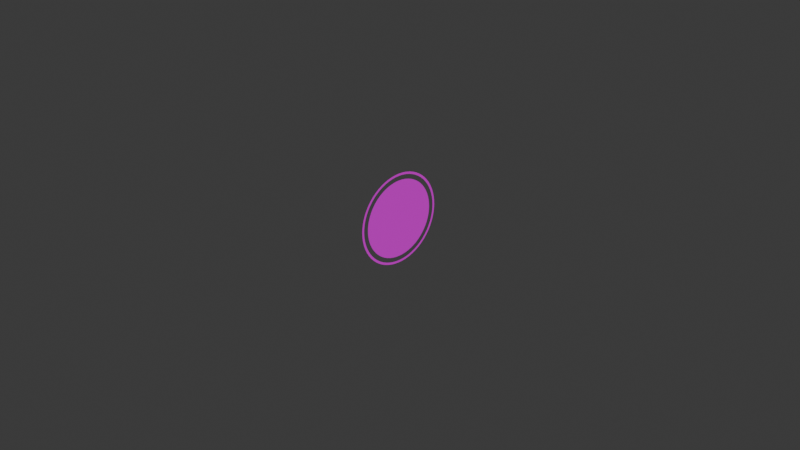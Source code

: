 # Source: Orbe.blend  (saved by Blender 4.5.90; exported with 4.5.12 LTS)
import bpy
from mathutils import Matrix  # noqa: F401  (used for matrix-valued properties, if any)

bpy.ops.wm.read_factory_settings(use_empty=True)
scene = bpy.context.scene
scene.name = 'Scene'

# ---- collections
col_collection = bpy.data.collections.new('Collection'); scene.collection.children.link(col_collection)

# ---- images (referenced by path relative to the original .blend; pixels are not part of the script)
import os
ASSET_DIR = os.environ.get("B2B_ASSET_DIR", "")  # directory of the original .blend (textures are referenced by path, not embedded)
HERE = os.path.dirname(os.path.abspath(__file__))  # packed textures are extracted next to this script under _unpacked/

def load_image(name, relpath, width, height, colorspace="sRGB"):
    """Load a texture the original file referenced (path relative to the .blend, or extracted next to this script)."""
    p = next((c for c in (os.path.join(HERE, relpath), os.path.join(ASSET_DIR, relpath)) if relpath and os.path.exists(c)), "")
    if p:
        img = bpy.data.images.load(p, check_existing=True)
        img.name = name
    else:  # same state as the original file: an image datablock whose file is absent (Cycles renders it pink)
        img = bpy.data.images.new(name, width, height)
        img.source = "FILE"
        img.filepath = "//" + (relpath or name)
    img.colorspace_settings.name = colorspace
    return img
img_colores_png = load_image('colores.png', 'colores.png', 1024, 1024, 'sRGB')

# ---- materials (node trees are filled in below, after node groups)
mat_material_001 = bpy.data.materials.new('Material.001')

# ---- material node trees
mat_material_001.use_nodes = True; mat_material_001.node_tree.nodes.clear()
_N = mat_material_001.node_tree.nodes; _L = mat_material_001.node_tree.links
n0 = _N.new('ShaderNodeBsdfPrincipled'); n0.name = 'Principled BSDF'; n0.location = (-200, 100)
n1 = _N.new('ShaderNodeOutputMaterial'); n1.name = 'Material Output'; n1.location = (200, 100)
n2 = _N.new('ShaderNodeTexImage'); n2.name = 'Image Texture'; n2.location = (-490, 80)
n2.image = img_colores_png
_L.new(n0.outputs[0], n1.inputs[0])
_L.new(n2.outputs[0], n0.inputs[0])
n1.is_active_output = True

# ---- world
world_world = bpy.data.worlds.new('World'); scene.world = world_world
world_world.use_nodes = True; world_world.node_tree.nodes.clear()
_N = world_world.node_tree.nodes; _L = world_world.node_tree.links
n0 = _N.new('ShaderNodeOutputWorld'); n0.name = 'World Output'; n0.location = (200, 100)
n1 = _N.new('ShaderNodeBackground'); n1.name = 'Background'; n1.location = (-200, 100)
n1.inputs[0].default_value = (0.05088, 0.05088, 0.05088, 1.0)
_L.new(n1.outputs[0], n0.inputs[0])
n0.is_active_output = True
world_world.color = (0.05088, 0.05088, 0.05088)
world_world.sun_shadow_jitter_overblur = 0.0

# ---- cameras
cam_camera = bpy.data.cameras.new('Camera')
cam_camera.clip_end = 100.0
cam_camera.ortho_scale = 7.314

# ---- meshes
me_circle_003 = bpy.data.meshes.new('Circle.003')
me_circle_003.from_pydata([(0.0, 0.5, 0.0), (2.142e-09, 0.4976, 0.04901), (4.264e-09, 0.4904, 0.09755), (6.344e-09, 0.4785, 0.1451), (8.364e-09, 0.4619, 0.1913), (1.03e-08, 0.441, 0.2357), (1.214e-08, 0.4157, 0.2778), (1.387e-08, 0.3865, 0.3172), (1.545e-08, 0.3536, 0.3536), (1.689e-08, 0.3172, 0.3865), (1.817e-08, 0.2778, 0.4157), (1.928e-08, 0.2357, 0.441), (2.019e-08, 0.1913, 0.4619), (2.091e-08, 0.1451, 0.4785), (2.144e-08, 0.09755, 0.4904), (2.175e-08, 0.04901, 0.4976), (2.186e-08, 0.0, 0.5), (2.175e-08, -0.04901, 0.4976), (2.144e-08, -0.09755, 0.4904), (2.091e-08, -0.1451, 0.4785), (2.019e-08, -0.1913, 0.4619), (1.928e-08, -0.2357, 0.441), (1.817e-08, -0.2778, 0.4157), (1.689e-08, -0.3172, 0.3865), (1.545e-08, -0.3536, 0.3536), (1.387e-08, -0.3865, 0.3172), (1.214e-08, -0.4157, 0.2778), (1.03e-08, -0.441, 0.2357), (8.364e-09, -0.4619, 0.1913), (6.344e-09, -0.4785, 0.1451), (4.264e-09, -0.4904, 0.09755), (2.142e-09, -0.4976, 0.04901), (0.0, -0.5, 0.0), (-2.142e-09, -0.4976, -0.04901), (-4.264e-09, -0.4904, -0.09755), (-6.344e-09, -0.4785, -0.1451), (-8.364e-09, -0.4619, -0.1913), (-1.03e-08, -0.441, -0.2357), (-1.214e-08, -0.4157, -0.2778), (-1.387e-08, -0.3865, -0.3172), (-1.545e-08, -0.3536, -0.3536), (-1.689e-08, -0.3172, -0.3865), (-1.817e-08, -0.2778, -0.4157), (-1.928e-08, -0.2357, -0.441), (-2.019e-08, -0.1913, -0.4619), (-2.091e-08, -0.1451, -0.4785), (-2.144e-08, -0.09755, -0.4904), (-2.175e-08, -0.04901, -0.4976), (-2.186e-08, 0.0, -0.5), (-2.175e-08, 0.04901, -0.4976), (-2.144e-08, 0.09755, -0.4904), (-2.091e-08, 0.1451, -0.4785), (-2.019e-08, 0.1913, -0.4619), (-1.928e-08, 0.2357, -0.441), (-1.817e-08, 0.2778, -0.4157), (-1.689e-08, 0.3172, -0.3865), (-1.545e-08, 0.3536, -0.3536), (-1.387e-08, 0.3865, -0.3172), (-1.214e-08, 0.4157, -0.2778), (-1.03e-08, 0.441, -0.2357), (-8.364e-09, 0.4619, -0.1913), (-6.344e-09, 0.4785, -0.1451), (-4.264e-09, 0.4904, -0.09755), (-2.142e-09, 0.4976, -0.04901), (7.946e-09, 0.4388, 0.1818), (9.788e-09, 0.4189, 0.2239), (6.027e-09, 0.4545, 0.1379), (4.051e-09, 0.4659, 0.09267), (2.035e-09, 0.4727, 0.04656), (1.918e-08, 0.1818, 0.4388), (1.987e-08, 0.1379, 0.4545), (1.831e-08, 0.2239, 0.4189), (1.605e-08, 0.3013, 0.3672), (1.726e-08, 0.2639, 0.3949), (2.036e-08, -0.09267, 0.4659), (2.066e-08, -0.04656, 0.4727), (1.918e-08, -0.1818, 0.4388), (1.831e-08, -0.2239, 0.4189), (1.987e-08, -0.1379, 0.4545), (1.317e-08, -0.3672, 0.3013), (1.154e-08, -0.3949, 0.2639), (7.946e-09, -0.4388, 0.1818), (6.027e-09, -0.4545, 0.1379), (9.788e-09, -0.4189, 0.2239), (-2.035e-09, -0.4727, -0.04656), (-4.051e-09, -0.4659, -0.09267), (-7.946e-09, -0.4388, -0.1818), (-9.788e-09, -0.4189, -0.2239), (-6.027e-09, -0.4545, -0.1379), (-1.605e-08, -0.3013, -0.3672), (-1.726e-08, -0.2639, -0.3949), (-1.918e-08, -0.1818, -0.4388), (-1.987e-08, -0.1379, -0.4545), (-1.831e-08, -0.2239, -0.4189), (-1.918e-08, 0.1818, -0.4388), (-1.831e-08, 0.2239, -0.4189), (-2.036e-08, 0.09267, -0.4659), (-2.066e-08, 0.04656, -0.4727), (-1.987e-08, 0.1379, -0.4545), (-7.946e-09, 0.4388, -0.1818), (-6.027e-09, 0.4545, -0.1379), (-9.788e-09, 0.4189, -0.2239), (-1.154e-08, 0.3949, -0.2639), (-1.317e-08, 0.3672, -0.3013), (2.036e-08, 0.09267, 0.4659), (1.468e-08, 0.3359, 0.3359), (1.154e-08, 0.3949, 0.2639), (1.317e-08, 0.3672, 0.3013), (-3.178e-24, 0.475, -7.27e-17), (2.076e-08, 0.0, 0.475), (1.726e-08, -0.2639, 0.3949), (1.468e-08, -0.3359, 0.3359), (4.051e-09, -0.4659, 0.09267), (1.605e-08, -0.3013, 0.3672), (-3.178e-24, -0.475, -7.27e-17), (-1.154e-08, -0.3949, -0.2639), (-1.468e-08, -0.3359, -0.3359), (-2.036e-08, -0.09267, -0.4659), (-1.317e-08, -0.3672, -0.3013), (-4.051e-09, 0.4659, -0.09267), (-1.468e-08, 0.3359, -0.3359), (-1.726e-08, 0.2639, -0.3949), (-1.605e-08, 0.3013, -0.3672), (-2.076e-08, 0.0, -0.475), (2.066e-08, 0.04656, 0.4727), (2.035e-09, -0.4727, 0.04656), (-2.066e-08, -0.04656, -0.4727), (-2.035e-09, 0.4727, -0.04656), (0.0, 0.4, 0.0), (0.0, 0.425, 0.0), (1.821e-09, 0.423, 0.04166), (1.714e-09, 0.3981, 0.03921), (3.624e-09, 0.4168, 0.08291), (3.411e-09, 0.3923, 0.07804), (5.393e-09, 0.4067, 0.1234), (5.075e-09, 0.3828, 0.1161), (7.109e-09, 0.3926, 0.1626), (6.691e-09, 0.3696, 0.1531), (8.757e-09, 0.3748, 0.2003), (8.242e-09, 0.3528, 0.1886), (1.032e-08, 0.3534, 0.2361), (9.714e-09, 0.3326, 0.2222), (1.179e-08, 0.3285, 0.2696), (1.109e-08, 0.3092, 0.2538), (1.314e-08, 0.3005, 0.3005), (1.236e-08, 0.2828, 0.2828), (1.436e-08, 0.2696, 0.3285), (1.352e-08, 0.2538, 0.3092), (1.545e-08, 0.2361, 0.3534), (1.454e-08, 0.2222, 0.3326), (1.638e-08, 0.2003, 0.3748), (1.542e-08, 0.1886, 0.3528), (1.716e-08, 0.1626, 0.3926), (1.615e-08, 0.1531, 0.3696), (1.673e-08, 0.1161, 0.3828), (1.778e-08, 0.1234, 0.4067), (1.822e-08, 0.08291, 0.4168), (1.715e-08, 0.07804, 0.3923), (1.74e-08, 0.03921, 0.3981), (1.849e-08, 0.04166, 0.423), (1.748e-08, 0.0, 0.4), (1.858e-08, 0.0, 0.425), (1.74e-08, -0.03921, 0.3981), (1.849e-08, -0.04166, 0.423), (1.715e-08, -0.07804, 0.3923), (1.822e-08, -0.08291, 0.4168), (1.673e-08, -0.1161, 0.3828), (1.778e-08, -0.1234, 0.4067), (1.615e-08, -0.1531, 0.3696), (1.716e-08, -0.1626, 0.3926), (1.542e-08, -0.1886, 0.3528), (1.638e-08, -0.2003, 0.3748), (1.454e-08, -0.2222, 0.3326), (1.545e-08, -0.2361, 0.3534), (1.436e-08, -0.2696, 0.3285), (1.352e-08, -0.2538, 0.3092), (1.236e-08, -0.2828, 0.2828), (1.314e-08, -0.3005, 0.3005), (1.109e-08, -0.3092, 0.2538), (1.179e-08, -0.3285, 0.2696), (9.714e-09, -0.3326, 0.2222), (1.032e-08, -0.3534, 0.2361), (8.757e-09, -0.3748, 0.2003), (8.242e-09, -0.3528, 0.1886), (6.691e-09, -0.3696, 0.1531), (7.109e-09, -0.3926, 0.1626), (5.075e-09, -0.3828, 0.1161), (5.393e-09, -0.4067, 0.1234), (3.411e-09, -0.3923, 0.07804), (3.624e-09, -0.4168, 0.08291), (1.714e-09, -0.3981, 0.03921), (1.821e-09, -0.423, 0.04166), (0.0, -0.4, 0.0), (0.0, -0.425, 0.0), (-1.714e-09, -0.3981, -0.03921), (-1.821e-09, -0.423, -0.04166), (-3.411e-09, -0.3923, -0.07804), (-3.624e-09, -0.4168, -0.08291), (-5.393e-09, -0.4067, -0.1234), (-5.075e-09, -0.3828, -0.1161), (-7.109e-09, -0.3926, -0.1626), (-6.691e-09, -0.3696, -0.1531), (-8.757e-09, -0.3748, -0.2003), (-8.242e-09, -0.3528, -0.1886), (-9.714e-09, -0.3326, -0.2222), (-1.032e-08, -0.3534, -0.2361), (-1.179e-08, -0.3285, -0.2696), (-1.109e-08, -0.3092, -0.2538), (-1.314e-08, -0.3005, -0.3005), (-1.236e-08, -0.2828, -0.2828), (-1.436e-08, -0.2696, -0.3285), (-1.352e-08, -0.2538, -0.3092), (-1.545e-08, -0.2361, -0.3534), (-1.454e-08, -0.2222, -0.3326), (-1.638e-08, -0.2003, -0.3748), (-1.542e-08, -0.1886, -0.3528), (-1.716e-08, -0.1626, -0.3926), (-1.615e-08, -0.1531, -0.3696), (-1.778e-08, -0.1234, -0.4067), (-1.673e-08, -0.1161, -0.3828), (-1.822e-08, -0.08291, -0.4168), (-1.715e-08, -0.07804, -0.3923), (-1.849e-08, -0.04166, -0.423), (-1.74e-08, -0.03921, -0.3981), (-1.748e-08, 0.0, -0.4), (-1.858e-08, 0.0, -0.425), (-1.849e-08, 0.04166, -0.423), (-1.74e-08, 0.03921, -0.3981), (-1.822e-08, 0.08291, -0.4168), (-1.715e-08, 0.07804, -0.3923), (-1.778e-08, 0.1234, -0.4067), (-1.673e-08, 0.1161, -0.3828), (-1.716e-08, 0.1626, -0.3926), (-1.615e-08, 0.1531, -0.3696), (-1.542e-08, 0.1886, -0.3528), (-1.638e-08, 0.2003, -0.3748), (-1.454e-08, 0.2222, -0.3326), (-1.545e-08, 0.2361, -0.3534), (-1.436e-08, 0.2696, -0.3285), (-1.352e-08, 0.2538, -0.3092), (-1.236e-08, 0.2828, -0.2828), (-1.314e-08, 0.3005, -0.3005), (-1.179e-08, 0.3285, -0.2696), (-1.109e-08, 0.3092, -0.2538), (-1.032e-08, 0.3534, -0.2361), (-9.714e-09, 0.3326, -0.2222), (-8.757e-09, 0.3748, -0.2003), (-8.242e-09, 0.3528, -0.1886), (-7.109e-09, 0.3926, -0.1626), (-6.691e-09, 0.3696, -0.1531), (-5.393e-09, 0.4067, -0.1234), (-5.075e-09, 0.3828, -0.1161), (-3.624e-09, 0.4168, -0.08291), (-3.411e-09, 0.3923, -0.07804), (-1.821e-09, 0.423, -0.04166), (-1.714e-09, 0.3981, -0.03921), (0.0, 0.4, 0.0), (1.714e-09, 0.3981, 0.03921), (3.411e-09, 0.3923, 0.07804), (5.075e-09, 0.3828, 0.1161), (6.691e-09, 0.3696, 0.1531), (8.242e-09, 0.3528, 0.1886), (9.714e-09, 0.3326, 0.2222), (1.109e-08, 0.3092, 0.2538), (1.236e-08, 0.2828, 0.2828), (1.352e-08, 0.2538, 0.3092), (1.454e-08, 0.2222, 0.3326), (1.542e-08, 0.1886, 0.3528), (1.615e-08, 0.1531, 0.3696), (1.673e-08, 0.1161, 0.3828), (1.715e-08, 0.07804, 0.3923), (1.74e-08, 0.03921, 0.3981), (1.748e-08, 0.0, 0.4), (1.74e-08, -0.03921, 0.3981), (1.715e-08, -0.07804, 0.3923), (1.673e-08, -0.1161, 0.3828), (1.615e-08, -0.1531, 0.3696), (1.542e-08, -0.1886, 0.3528), (1.454e-08, -0.2222, 0.3326), (1.352e-08, -0.2538, 0.3092), (1.236e-08, -0.2828, 0.2828), (1.109e-08, -0.3092, 0.2538), (9.714e-09, -0.3326, 0.2222), (8.242e-09, -0.3528, 0.1886), (6.691e-09, -0.3696, 0.1531), (5.075e-09, -0.3828, 0.1161), (3.411e-09, -0.3923, 0.07804), (1.714e-09, -0.3981, 0.03921), (0.0, -0.4, 0.0), (-1.714e-09, -0.3981, -0.03921), (-3.411e-09, -0.3923, -0.07804), (-5.075e-09, -0.3828, -0.1161), (-6.691e-09, -0.3696, -0.1531), (-8.242e-09, -0.3528, -0.1886), (-9.714e-09, -0.3326, -0.2222), (-1.109e-08, -0.3092, -0.2538), (-1.236e-08, -0.2828, -0.2828), (-1.352e-08, -0.2538, -0.3092), (-1.454e-08, -0.2222, -0.3326), (-1.542e-08, -0.1886, -0.3528), (-1.615e-08, -0.1531, -0.3696), (-1.673e-08, -0.1161, -0.3828), (-1.715e-08, -0.07804, -0.3923), (-1.74e-08, -0.03921, -0.3981), (-1.748e-08, 0.0, -0.4), (-1.74e-08, 0.03921, -0.3981), (-1.715e-08, 0.07804, -0.3923), (-1.673e-08, 0.1161, -0.3828), (-1.615e-08, 0.1531, -0.3696), (-1.542e-08, 0.1886, -0.3528), (-1.454e-08, 0.2222, -0.3326), (-1.352e-08, 0.2538, -0.3092), (-1.236e-08, 0.2828, -0.2828), (-1.109e-08, 0.3092, -0.2538), (-9.714e-09, 0.3326, -0.2222), (-8.242e-09, 0.3528, -0.1886), (-6.691e-09, 0.3696, -0.1531), (-5.075e-09, 0.3828, -0.1161), (-3.411e-09, 0.3923, -0.07804), (-1.714e-09, 0.3981, -0.03921)], [], [(71, 11, 12, 13, 14, 15, 16, 17, 18, 19, 20, 21, 22, 23, 24, 25, 26, 27, 28, 29, 30, 31, 32, 33, 34, 35, 36, 37, 38, 39, 40, 41, 42, 43, 93, 90, 89, 116, 118, 115, 87, 86, 88, 85, 84, 114, 125, 112, 82, 81, 83, 80, 79, 111, 113, 110, 77, 76, 78, 74, 75, 109, 124, 104, 70, 69), (43, 44, 45, 46, 47, 48, 49, 50, 51, 52, 53, 54, 55, 56, 57, 58, 59, 60, 61, 62, 63, 0, 1, 2, 3, 4, 5, 6, 7, 8, 9, 10, 11, 71, 73, 72, 105, 107, 106, 65, 64, 66, 67, 68, 108, 127, 119, 100, 99, 101, 102, 103, 120, 122, 121, 95, 94, 98, 96, 97, 123, 126, 117, 92, 91, 93), (206, 208, 210, 212, 214, 216, 218, 220, 222, 225, 226, 228, 230, 232, 235, 237, 238, 239, 236, 234, 233, 231, 229, 227, 224, 223, 221, 219, 217, 215, 213, 211, 209, 207), (240, 239, 238, 241, 242, 244, 246, 248, 250, 252, 254, 129, 130, 132, 134, 136, 138, 140, 142, 144, 146, 148, 150, 152, 155, 156, 159, 161, 163, 165, 167, 169, 171, 173, 174, 177, 179, 181, 182, 185, 187, 189, 191, 193, 195, 197, 198, 200, 202, 205, 206, 207, 204, 203, 201, 199, 196, 194, 192, 190, 188, 186, 184, 183, 180, 178, 176, 175, 172, 170, 168, 166, 164, 162, 160, 158, 157, 154, 153, 151, 149, 147, 145, 143, 141, 139, 137, 135, 133, 131, 128, 255, 253, 251, 249, 247, 245, 243), (256, 257, 258, 259, 260, 261, 262, 263, 264, 265, 266, 267, 268, 269, 270, 271, 272, 273, 274, 275, 276, 277, 278, 279, 280, 281, 282, 283, 284, 285, 286, 287, 288, 289, 290, 291, 292, 293, 294, 295, 296, 297, 298, 299, 300, 301, 302, 303, 304, 305, 306, 307, 308, 309, 310, 311, 312, 313, 314, 315, 316, 317, 318, 319)])
_uv = me_circle_003.uv_layers.new(name='UVMap')
_uv.uv.foreach_set('vector', [0.5257, 0.9909, 0.5256, 0.991, 0.5256, 0.9909, 0.5255, 0.9907, 0.5255, 0.9906, 0.5255, 0.9904, 0.5255, 0.9903, 0.5255, 0.9902, 0.5255, 0.99, 0.5255, 0.9899, 0.5256, 0.9898, 0.5256, 0.9896, 0.5257, 0.9895, 0.5258, 0.9894, 0.5259, 0.9893, 0.526, 0.9892, 0.5261, 0.9891, 0.5262, 0.9891, 0.5263, 0.989, 0.5265, 0.989, 0.5266, 0.9889, 0.5267, 0.9889, 0.5269, 0.9889, 0.527, 0.9889, 0.5271, 0.9889, 0.5273, 0.989, 0.5274, 0.989, 0.5275, 0.9891, 0.5277, 0.9891, 0.5278, 0.9892, 0.5279, 0.9893, 0.528, 0.9894, 0.528, 0.9895, 0.5281, 0.9896, 0.5281, 0.9897, 0.528, 0.9896, 0.5279, 0.9895, 0.5278, 0.9894, 0.5277, 0.9893, 0.5276, 0.9892, 0.5275, 0.9891, 0.5274, 0.9891, 0.5273, 0.989, 0.5271, 0.989, 0.527, 0.989, 0.5269, 0.989, 0.5267, 0.989, 0.5266, 0.989, 0.5265, 0.989, 0.5264, 0.9891, 0.5262, 0.9891, 0.5261, 0.9892, 0.526, 0.9893, 0.5259, 0.9894, 0.5258, 0.9895, 0.5258, 0.9896, 0.5257, 0.9897, 0.5256, 0.9898, 0.5256, 0.9899, 0.5256, 0.99, 0.5255, 0.9902, 0.5255, 0.9903, 0.5255, 0.9904, 0.5256, 0.9906, 0.5256, 0.9907, 0.5256, 0.9908, 0.5281, 0.9896, 0.5282, 0.9898, 0.5282, 0.9899, 0.5283, 0.99, 0.5283, 0.9902, 0.5283, 0.9903, 0.5283, 0.9904, 0.5283, 0.9906, 0.5282, 0.9907, 0.5282, 0.9909, 0.5281, 0.991, 0.528, 0.9911, 0.528, 0.9912, 0.5279, 0.9913, 0.5278, 0.9914, 0.5277, 0.9915, 0.5275, 0.9916, 0.5274, 0.9916, 0.5273, 0.9917, 0.5271, 0.9917, 0.527, 0.9917, 0.5269, 0.9917, 0.5267, 0.9917, 0.5266, 0.9917, 0.5265, 0.9917, 0.5263, 0.9916, 0.5262, 0.9916, 0.5261, 0.9915, 0.526, 0.9914, 0.5259, 0.9913, 0.5258, 0.9912, 0.5257, 0.9911, 0.5256, 0.991, 0.5257, 0.9909, 0.5258, 0.9911, 0.5258, 0.9912, 0.5259, 0.9913, 0.526, 0.9913, 0.5261, 0.9914, 0.5262, 0.9915, 0.5264, 0.9916, 0.5265, 0.9916, 0.5266, 0.9916, 0.5267, 0.9916, 0.5269, 0.9917, 0.527, 0.9916, 0.5271, 0.9916, 0.5273, 0.9916, 0.5274, 0.9916, 0.5275, 0.9915, 0.5276, 0.9914, 0.5277, 0.9913, 0.5278, 0.9913, 0.5279, 0.9912, 0.528, 0.9911, 0.5281, 0.9909, 0.5281, 0.9908, 0.5282, 0.9907, 0.5282, 0.9906, 0.5282, 0.9904, 0.5282, 0.9903, 0.5282, 0.9902, 0.5282, 0.99, 0.5282, 0.9899, 0.5281, 0.9898, 0.5281, 0.9897, 0.5223, 0.9932, 0.5222, 0.9931, 0.5221, 0.993, 0.522, 0.9929, 0.5219, 0.9928, 0.5219, 0.9927, 0.5219, 0.9926, 0.5218, 0.9925, 0.5218, 0.9924, 0.5218, 0.9922, 0.5218, 0.9921, 0.5218, 0.992, 0.5219, 0.9919, 0.5219, 0.9918, 0.5219, 0.9917, 0.522, 0.9916, 0.5221, 0.9915, 0.5221, 0.9915, 0.5221, 0.9916, 0.522, 0.9917, 0.522, 0.9918, 0.5219, 0.9919, 0.5219, 0.992, 0.5219, 0.9921, 0.5219, 0.9922, 0.5219, 0.9924, 0.5219, 0.9925, 0.5219, 0.9926, 0.522, 0.9927, 0.522, 0.9928, 0.5221, 0.9929, 0.5221, 0.993, 0.5222, 0.9931, 0.5223, 0.9931, 0.5222, 0.9914, 0.5221, 0.9915, 0.5221, 0.9915, 0.5222, 0.9914, 0.5223, 0.9913, 0.5223, 0.9912, 0.5225, 0.9912, 0.5226, 0.9911, 0.5227, 0.9911, 0.5228, 0.991, 0.5229, 0.991, 0.523, 0.991, 0.5232, 0.991, 0.5233, 0.991, 0.5234, 0.9911, 0.5235, 0.9911, 0.5236, 0.9912, 0.5237, 0.9912, 0.5238, 0.9913, 0.5239, 0.9914, 0.524, 0.9915, 0.5241, 0.9916, 0.5241, 0.9917, 0.5242, 0.9918, 0.5242, 0.9919, 0.5242, 0.992, 0.5243, 0.9921, 0.5243, 0.9922, 0.5243, 0.9924, 0.5242, 0.9925, 0.5242, 0.9926, 0.5242, 0.9927, 0.5241, 0.9928, 0.5241, 0.9929, 0.524, 0.993, 0.5239, 0.9931, 0.5238, 0.9932, 0.5237, 0.9933, 0.5236, 0.9933, 0.5235, 0.9934, 0.5234, 0.9934, 0.5233, 0.9935, 0.5232, 0.9935, 0.523, 0.9935, 0.5229, 0.9935, 0.5228, 0.9935, 0.5227, 0.9934, 0.5226, 0.9934, 0.5225, 0.9933, 0.5223, 0.9933, 0.5223, 0.9932, 0.5223, 0.9931, 0.5224, 0.9932, 0.5225, 0.9933, 0.5226, 0.9933, 0.5227, 0.9934, 0.5228, 0.9934, 0.5229, 0.9934, 0.523, 0.9934, 0.5231, 0.9934, 0.5233, 0.9934, 0.5234, 0.9934, 0.5235, 0.9933, 0.5236, 0.9933, 0.5237, 0.9932, 0.5238, 0.9931, 0.5239, 0.9931, 0.5239, 0.993, 0.524, 0.9929, 0.5241, 0.9928, 0.5241, 0.9927, 0.5241, 0.9926, 0.5242, 0.9925, 0.5242, 0.9924, 0.5242, 0.9922, 0.5242, 0.9921, 0.5242, 0.992, 0.5241, 0.9919, 0.5241, 0.9918, 0.5241, 0.9917, 0.524, 0.9916, 0.5239, 0.9915, 0.5239, 0.9914, 0.5238, 0.9914, 0.5237, 0.9913, 0.5236, 0.9912, 0.5235, 0.9912, 0.5234, 0.9911, 0.5233, 0.9911, 0.5231, 0.9911, 0.523, 0.9911, 0.5229, 0.9911, 0.5228, 0.9911, 0.5227, 0.9911, 0.5226, 0.9912, 0.5225, 0.9912, 0.5224, 0.9913, 0.5223, 0.9914, 0.3392, 0.6914, 0.3391, 0.6914, 0.339, 0.6914, 0.3389, 0.6914, 0.3388, 0.6914, 0.3387, 0.6913, 0.3386, 0.6913, 0.3386, 0.6912, 0.3385, 0.6911, 0.3384, 0.6911, 0.3384, 0.691, 0.3383, 0.6909, 0.3383, 0.6908, 0.3383, 0.6907, 0.3382, 0.6906, 0.3382, 0.6905, 0.3382, 0.6905, 0.3382, 0.6904, 0.3382, 0.6903, 0.3383, 0.6902, 0.3383, 0.6901, 0.3383, 0.69, 0.3384, 0.6899, 0.3384, 0.6898, 0.3385, 0.6898, 0.3386, 0.6897, 0.3386, 0.6896, 0.3387, 0.6896, 0.3388, 0.6896, 0.3389, 0.6895, 0.339, 0.6895, 0.3391, 0.6895, 0.3392, 0.6895, 0.3393, 0.6895, 0.3394, 0.6895, 0.3395, 0.6895, 0.3396, 0.6896, 0.3396, 0.6896, 0.3397, 0.6896, 0.3398, 0.6897, 0.3399, 0.6898, 0.3399, 0.6898, 0.34, 0.6899, 0.34, 0.69, 0.3401, 0.6901, 0.3401, 0.6902, 0.3401, 0.6903, 0.3402, 0.6904, 0.3402, 0.6905, 0.3402, 0.6905, 0.3401, 0.6906, 0.3401, 0.6907, 0.3401, 0.6908, 0.34, 0.6909, 0.34, 0.691, 0.3399, 0.6911, 0.3399, 0.6911, 0.3398, 0.6912, 0.3397, 0.6913, 0.3396, 0.6913, 0.3396, 0.6914, 0.3395, 0.6914, 0.3394, 0.6914, 0.3393, 0.6914])
me_circle_003.materials.append(mat_material_001)
me_circle_003.update()

# ---- objects
ob_camera = bpy.data.objects.new('Camera', cam_camera)
ob_circle_003 = bpy.data.objects.new('Circle.003', me_circle_003)

# ---- transforms, parenting, visibility, modifiers, constraints
ob_camera.location = (7.359, -6.926, 4.958)
ob_camera.rotation_euler = (1.109, 0.0, 0.8149)
ob_camera.lock_rotations_4d = False
ob_camera.empty_display_type = 'ARROWS'
ob_camera.color = (0.0, 0.0, 0.0, 0.0)
ob_camera.display_type = 'WIRE'
ob_camera.lineart.crease_threshold = 0.0
ob_circle_003.location = (0.0, 0.0, 0.0)

# ---- collection membership
col_collection.objects.link(ob_camera)
col_collection.objects.link(ob_circle_003)

# ---- scene / render settings (as saved in the file)
scene.camera = ob_camera
scene.frame_start = 1; scene.frame_end = 250; scene.frame_set(1)
scene.render.engine = 'BLENDER_EEVEE_NEXT'
bpy.context.view_layer.update()

# ---- added for rendering (the .blend has no usable light): sun
light_auto_sun = bpy.data.lights.new('AutoSun', 'SUN')
light_auto_sun.energy = 3.0
light_auto_sun.angle = 0.0523599
ob_auto_sun = bpy.data.objects.new('AutoSun', light_auto_sun)
scene.collection.objects.link(ob_auto_sun)
ob_auto_sun.rotation_euler = (0.872665, 0.174533, 0.523599)
bpy.context.view_layer.update()
